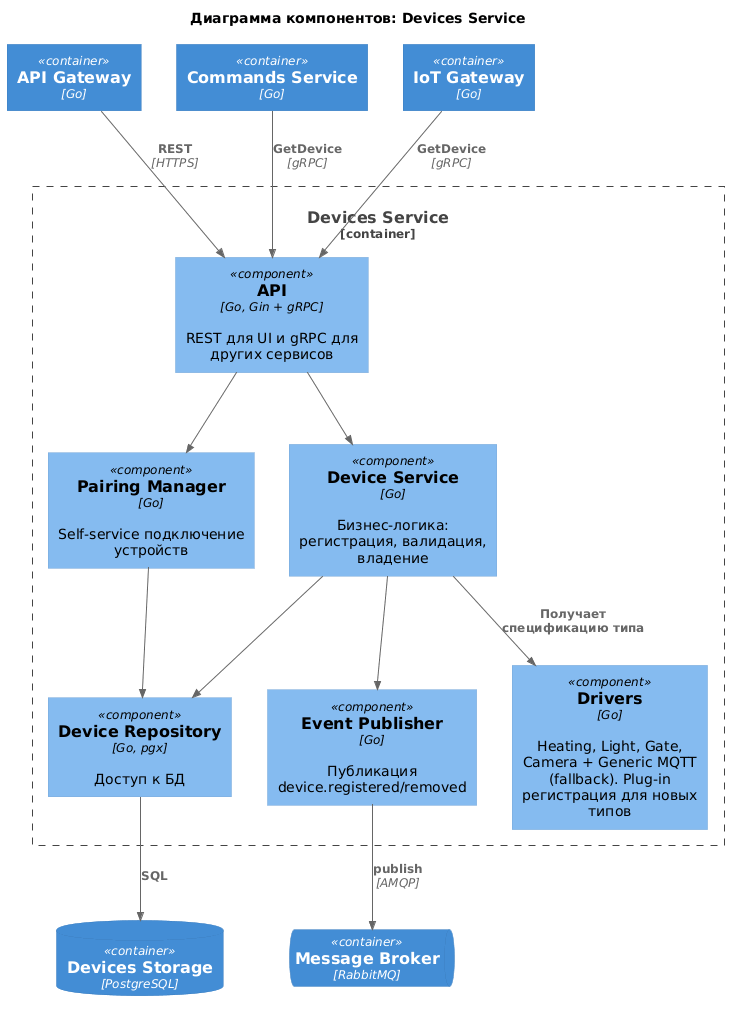

The diagram above was rendered by PlantUML. Its source (embedded in the PNG):
@startuml
!include https://raw.githubusercontent.com/plantuml-stdlib/C4-PlantUML/master/C4_Component.puml

title Диаграмма компонентов: Devices Service

Container(gateway, "API Gateway", "Go")
Container(commands, "Commands Service", "Go")
Container(iot, "IoT Gateway", "Go")
ContainerDb(devices_db, "Devices Storage", "PostgreSQL")
ContainerQueue(rabbit, "Message Broker", "RabbitMQ")

Container_Boundary(devices, "Devices Service") {
    Component(api, "API", "Go, Gin + gRPC", "REST для UI и gRPC для других сервисов")
    Component(service, "Device Service", "Go", "Бизнес-логика: регистрация, валидация, владение")
    Component(pairing, "Pairing Manager", "Go", "Self-service подключение устройств")
    Component(drivers, "Drivers", "Go", "Heating, Light, Gate, Camera + Generic MQTT (fallback). Plug-in регистрация для новых типов")
    Component(repo, "Device Repository", "Go, pgx", "Доступ к БД")
    Component(events, "Event Publisher", "Go", "Публикация device.registered/removed")
}

Rel(gateway, api, "REST", "HTTPS")
Rel(commands, api, "GetDevice", "gRPC")
Rel(iot, api, "GetDevice", "gRPC")

Rel(api, service, "")
Rel(api, pairing, "")
Rel(service, repo, "")
Rel(service, drivers, "Получает спецификацию типа")
Rel(service, events, "")
Rel(pairing, repo, "")

Rel(repo, devices_db, "SQL")
Rel(events, rabbit, "publish", "AMQP")
@enduml